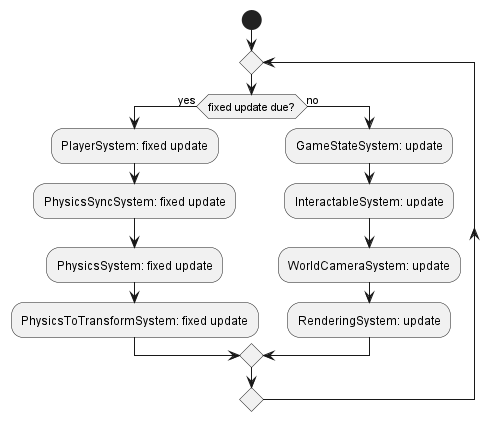

The diagram above was rendered by PlantUML. Its source (embedded in the PNG):
@startuml ArchitectureBehavorialDiagramVersion2

start

repeat

if(fixed update due?) then(yes)
    :PlayerSystem: fixed update;
    :PhysicsSyncSystem: fixed update;
    :PhysicsSystem: fixed update;
    :PhysicsToTransformSystem: fixed update;
else(no)
    :GameStateSystem: update;
    :InteractableSystem: update;
    :WorldCameraSystem: update;
    :RenderingSystem: update;
endif
repeat while()


@enduml